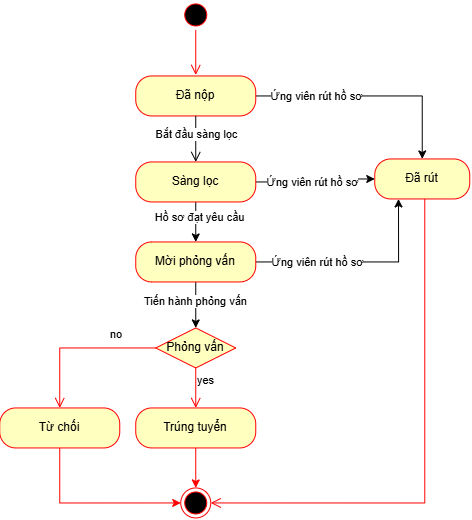

The diagram above was exported from draw.io. Its source (the exported page's mxGraphModel, read from the mxfile embedded in the PNG):
<mxGraphModel dx="741" dy="813" grid="0" gridSize="10" guides="1" tooltips="1" connect="1" arrows="1" fold="1" page="0" pageScale="1" pageWidth="4681" pageHeight="3300" math="0" shadow="0">
  <root>
    <mxCell id="0" />
    <mxCell id="1" parent="0" />
    <mxCell id="7Kvb-A_UGUJ9aN0v-G8G-1" parent="1" style="ellipse;html=1;shape=startState;fillColor=#000000;strokeColor=#ff0000;" value="" vertex="1">
      <mxGeometry height="30" width="30" x="186" y="171" as="geometry" />
    </mxCell>
    <mxCell id="7Kvb-A_UGUJ9aN0v-G8G-2" edge="1" parent="1" source="7Kvb-A_UGUJ9aN0v-G8G-1" style="edgeStyle=orthogonalEdgeStyle;html=1;verticalAlign=bottom;endArrow=open;endSize=8;strokeColor=#ff0000;rounded=0;" value="">
      <mxGeometry relative="1" as="geometry">
        <mxPoint x="201" y="246" as="targetPoint" />
      </mxGeometry>
    </mxCell>
    <mxCell id="7Kvb-A_UGUJ9aN0v-G8G-16" parent="1" style="ellipse;html=1;shape=endState;fillColor=#000000;strokeColor=#ff0000;" value="" vertex="1">
      <mxGeometry height="30" width="30" x="186" y="659" as="geometry" />
    </mxCell>
    <mxCell id="7Kvb-A_UGUJ9aN0v-G8G-21" parent="1" style="rhombus;whiteSpace=wrap;html=1;fontColor=#000000;fillColor=#ffffc0;strokeColor=#ff0000;" value="Phỏng vấn" vertex="1">
      <mxGeometry height="40" width="80" x="161" y="499" as="geometry" />
    </mxCell>
    <mxCell id="7Kvb-A_UGUJ9aN0v-G8G-22" edge="1" parent="1" source="7Kvb-A_UGUJ9aN0v-G8G-21" style="edgeStyle=orthogonalEdgeStyle;html=1;align=left;verticalAlign=bottom;endArrow=open;endSize=8;strokeColor=#ff0000;rounded=0;" target="7Kvb-A_UGUJ9aN0v-G8G-41" value="no">
      <mxGeometry relative="1" x="-0.398" y="-4" as="geometry">
        <mxPoint as="offset" />
        <mxPoint x="67.97" y="672.52" as="targetPoint" />
      </mxGeometry>
    </mxCell>
    <mxCell id="7Kvb-A_UGUJ9aN0v-G8G-23" edge="1" parent="1" source="7Kvb-A_UGUJ9aN0v-G8G-21" style="edgeStyle=orthogonalEdgeStyle;html=1;align=left;verticalAlign=top;endArrow=open;endSize=8;strokeColor=#ff0000;rounded=0;" target="7Kvb-A_UGUJ9aN0v-G8G-42" value="yes">
      <mxGeometry relative="1" x="-1" as="geometry">
        <mxPoint x="201" y="658.03" as="targetPoint" />
      </mxGeometry>
    </mxCell>
    <mxCell id="7Kvb-A_UGUJ9aN0v-G8G-50" edge="1" parent="1" source="7Kvb-A_UGUJ9aN0v-G8G-27" style="edgeStyle=orthogonalEdgeStyle;rounded=0;orthogonalLoop=1;jettySize=auto;html=1;exitX=1;exitY=0.5;exitDx=0;exitDy=0;entryX=0.5;entryY=0;entryDx=0;entryDy=0;" target="7Kvb-A_UGUJ9aN0v-G8G-48">
      <mxGeometry relative="1" as="geometry" />
    </mxCell>
    <mxCell id="7Kvb-A_UGUJ9aN0v-G8G-53" connectable="0" parent="7Kvb-A_UGUJ9aN0v-G8G-50" style="edgeLabel;html=1;align=center;verticalAlign=middle;resizable=0;points=[];" value="Ứng viên rút hồ sơ" vertex="1">
      <mxGeometry relative="1" x="-0.4715" as="geometry">
        <mxPoint as="offset" />
      </mxGeometry>
    </mxCell>
    <mxCell id="7Kvb-A_UGUJ9aN0v-G8G-27" parent="1" style="rounded=1;whiteSpace=wrap;html=1;arcSize=40;fontColor=#000000;fillColor=#ffffc0;strokeColor=#ff0000;" value="Đã nộp" vertex="1">
      <mxGeometry height="40" width="120" x="141" y="247" as="geometry" />
    </mxCell>
    <mxCell id="7Kvb-A_UGUJ9aN0v-G8G-28" edge="1" parent="1" source="7Kvb-A_UGUJ9aN0v-G8G-27" style="edgeStyle=orthogonalEdgeStyle;html=1;verticalAlign=bottom;endArrow=open;endSize=8;strokeColor=#000000;rounded=0;" target="7Kvb-A_UGUJ9aN0v-G8G-33" value="">
      <mxGeometry relative="1" as="geometry">
        <mxPoint x="201" y="335.33" as="targetPoint" />
      </mxGeometry>
    </mxCell>
    <mxCell id="7Kvb-A_UGUJ9aN0v-G8G-43" connectable="0" parent="7Kvb-A_UGUJ9aN0v-G8G-28" style="edgeLabel;html=1;align=center;verticalAlign=middle;resizable=0;points=[];" value="Bắt đầu sàng lọc" vertex="1">
      <mxGeometry relative="1" x="-0.2241" as="geometry">
        <mxPoint as="offset" />
      </mxGeometry>
    </mxCell>
    <mxCell id="7Kvb-A_UGUJ9aN0v-G8G-37" edge="1" parent="1" source="7Kvb-A_UGUJ9aN0v-G8G-33" style="edgeStyle=orthogonalEdgeStyle;rounded=0;orthogonalLoop=1;jettySize=auto;html=1;" target="7Kvb-A_UGUJ9aN0v-G8G-36" value="">
      <mxGeometry relative="1" as="geometry" />
    </mxCell>
    <mxCell id="7Kvb-A_UGUJ9aN0v-G8G-44" connectable="0" parent="7Kvb-A_UGUJ9aN0v-G8G-37" style="edgeLabel;html=1;align=center;verticalAlign=middle;resizable=0;points=[];" value="Hồ sơ đạt yêu cầu" vertex="1">
      <mxGeometry relative="1" x="-0.2586" y="3" as="geometry">
        <mxPoint as="offset" />
      </mxGeometry>
    </mxCell>
    <mxCell id="7Kvb-A_UGUJ9aN0v-G8G-51" edge="1" parent="1" source="7Kvb-A_UGUJ9aN0v-G8G-33" style="edgeStyle=orthogonalEdgeStyle;rounded=0;orthogonalLoop=1;jettySize=auto;html=1;exitX=1;exitY=0.5;exitDx=0;exitDy=0;" target="7Kvb-A_UGUJ9aN0v-G8G-48">
      <mxGeometry relative="1" as="geometry" />
    </mxCell>
    <mxCell id="7Kvb-A_UGUJ9aN0v-G8G-55" connectable="0" parent="7Kvb-A_UGUJ9aN0v-G8G-51" style="edgeLabel;html=1;align=center;verticalAlign=middle;resizable=0;points=[];" value="Ứng viên rút hồ sơ" vertex="1">
      <mxGeometry relative="1" x="-0.3787" y="-2" as="geometry">
        <mxPoint x="18" y="-2" as="offset" />
      </mxGeometry>
    </mxCell>
    <mxCell id="7Kvb-A_UGUJ9aN0v-G8G-33" parent="1" style="rounded=1;whiteSpace=wrap;html=1;arcSize=40;fontColor=#000000;fillColor=#ffffc0;strokeColor=#ff0000;" value="Sàng lọc" vertex="1">
      <mxGeometry height="40" width="120" x="141" y="333" as="geometry" />
    </mxCell>
    <mxCell id="7Kvb-A_UGUJ9aN0v-G8G-40" edge="1" parent="1" source="7Kvb-A_UGUJ9aN0v-G8G-36" style="edgeStyle=orthogonalEdgeStyle;rounded=0;orthogonalLoop=1;jettySize=auto;html=1;" target="7Kvb-A_UGUJ9aN0v-G8G-21" value="">
      <mxGeometry relative="1" as="geometry" />
    </mxCell>
    <mxCell id="7Kvb-A_UGUJ9aN0v-G8G-45" connectable="0" parent="7Kvb-A_UGUJ9aN0v-G8G-40" style="edgeLabel;html=1;align=center;verticalAlign=middle;resizable=0;points=[];" value="Tiến hành phỏng vấn" vertex="1">
      <mxGeometry relative="1" x="-0.1724" y="-1" as="geometry">
        <mxPoint as="offset" />
      </mxGeometry>
    </mxCell>
    <mxCell id="7Kvb-A_UGUJ9aN0v-G8G-52" edge="1" parent="1" source="7Kvb-A_UGUJ9aN0v-G8G-36" style="edgeStyle=orthogonalEdgeStyle;rounded=0;orthogonalLoop=1;jettySize=auto;html=1;exitX=1;exitY=0.5;exitDx=0;exitDy=0;entryX=0.25;entryY=1;entryDx=0;entryDy=0;" target="7Kvb-A_UGUJ9aN0v-G8G-48">
      <mxGeometry relative="1" as="geometry" />
    </mxCell>
    <mxCell id="7Kvb-A_UGUJ9aN0v-G8G-54" connectable="0" parent="7Kvb-A_UGUJ9aN0v-G8G-52" style="edgeLabel;html=1;align=center;verticalAlign=middle;resizable=0;points=[];" value="Ứng viên rút hồ sơ" vertex="1">
      <mxGeometry relative="1" x="-0.6026" as="geometry">
        <mxPoint x="21" as="offset" />
      </mxGeometry>
    </mxCell>
    <mxCell id="7Kvb-A_UGUJ9aN0v-G8G-36" parent="1" style="rounded=1;whiteSpace=wrap;html=1;arcSize=40;fontColor=#000000;fillColor=#ffffc0;strokeColor=#ff0000;" value="Mời phỏng vấn" vertex="1">
      <mxGeometry height="40" width="120" x="141" y="413" as="geometry" />
    </mxCell>
    <mxCell id="7Kvb-A_UGUJ9aN0v-G8G-47" edge="1" parent="1" source="7Kvb-A_UGUJ9aN0v-G8G-41" style="edgeStyle=orthogonalEdgeStyle;rounded=0;orthogonalLoop=1;jettySize=auto;html=1;exitX=0.5;exitY=1;exitDx=0;exitDy=0;entryX=0;entryY=0.5;entryDx=0;entryDy=0;strokeColor=#FF0000;" target="7Kvb-A_UGUJ9aN0v-G8G-16">
      <mxGeometry relative="1" as="geometry" />
    </mxCell>
    <mxCell id="7Kvb-A_UGUJ9aN0v-G8G-41" parent="1" style="rounded=1;whiteSpace=wrap;html=1;arcSize=40;fontColor=#000000;fillColor=#ffffc0;strokeColor=#ff0000;" value="Từ chối" vertex="1">
      <mxGeometry height="40" width="120" x="5.000000000000027" y="579" as="geometry" />
    </mxCell>
    <mxCell id="7Kvb-A_UGUJ9aN0v-G8G-46" edge="1" parent="1" source="7Kvb-A_UGUJ9aN0v-G8G-42" style="edgeStyle=orthogonalEdgeStyle;rounded=0;orthogonalLoop=1;jettySize=auto;html=1;exitX=0.5;exitY=1;exitDx=0;exitDy=0;entryX=0.5;entryY=0;entryDx=0;entryDy=0;strokeColor=#FF0000;" target="7Kvb-A_UGUJ9aN0v-G8G-16">
      <mxGeometry relative="1" as="geometry" />
    </mxCell>
    <mxCell id="7Kvb-A_UGUJ9aN0v-G8G-42" parent="1" style="rounded=1;whiteSpace=wrap;html=1;arcSize=40;fontColor=#000000;fillColor=#ffffc0;strokeColor=#ff0000;" value="Trúng tuyển" vertex="1">
      <mxGeometry height="40" width="120" x="140.9999999999999" y="579" as="geometry" />
    </mxCell>
    <mxCell id="7Kvb-A_UGUJ9aN0v-G8G-48" parent="1" style="rounded=1;whiteSpace=wrap;html=1;arcSize=40;fontColor=#000000;fillColor=#ffffc0;strokeColor=#ff0000;" value="Đã rút" vertex="1">
      <mxGeometry height="40" width="95" x="380" y="330" as="geometry" />
    </mxCell>
    <mxCell id="7Kvb-A_UGUJ9aN0v-G8G-49" edge="1" parent="1" source="7Kvb-A_UGUJ9aN0v-G8G-48" style="edgeStyle=orthogonalEdgeStyle;html=1;verticalAlign=bottom;endArrow=open;endSize=8;strokeColor=#ff0000;rounded=0;entryX=1;entryY=0.5;entryDx=0;entryDy=0;" target="7Kvb-A_UGUJ9aN0v-G8G-16" value="">
      <mxGeometry relative="1" as="geometry">
        <Array as="points">
          <mxPoint x="430.03" y="674.03" />
        </Array>
        <mxPoint x="391" y="596" as="targetPoint" />
      </mxGeometry>
    </mxCell>
  </root>
</mxGraphModel>